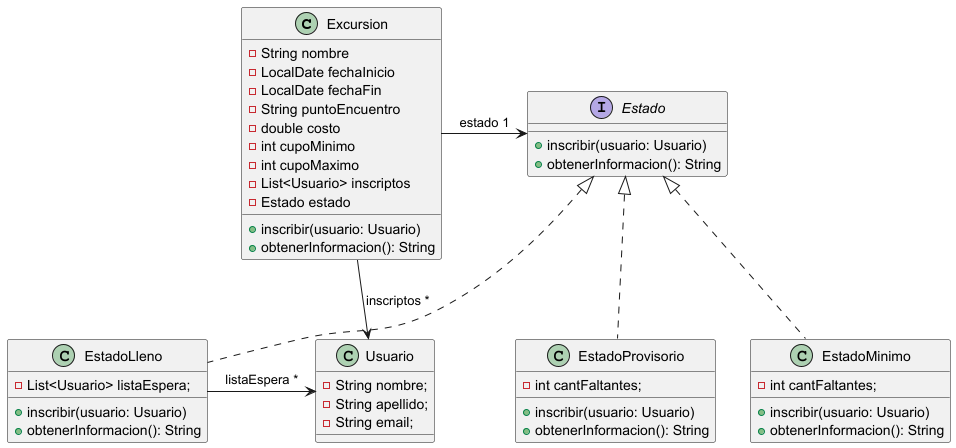

The diagram above was rendered by PlantUML. Its source (embedded in the PNG):
@startuml

class Excursion {
    - String nombre
    - LocalDate fechaInicio
    - LocalDate fechaFin
    - String puntoEncuentro
    - double costo
    - int cupoMinimo
    - int cupoMaximo
    - List<Usuario> inscriptos
    - Estado estado
    
    + inscribir(usuario: Usuario)
    + obtenerInformacion(): String
}

interface Estado {
    + inscribir(usuario: Usuario)
    + obtenerInformacion(): String
}

class EstadoProvisorio implements Estado{
    - int cantFaltantes;

    + inscribir(usuario: Usuario)
    + obtenerInformacion(): String
}

class EstadoMinimo implements Estado{
    - int cantFaltantes;

    + inscribir(usuario: Usuario)
    + obtenerInformacion(): String
}

class EstadoLleno implements Estado{
    - List<Usuario> listaEspera;

    + inscribir(usuario: Usuario)
    + obtenerInformacion(): String
}

class Usuario{
    - String nombre;
    - String apellido;
    - String email;
        
}

Excursion -> Estado : estado 1
Excursion -> Usuario : inscriptos *
EstadoLleno -> Usuario : listaEspera *
@enduml